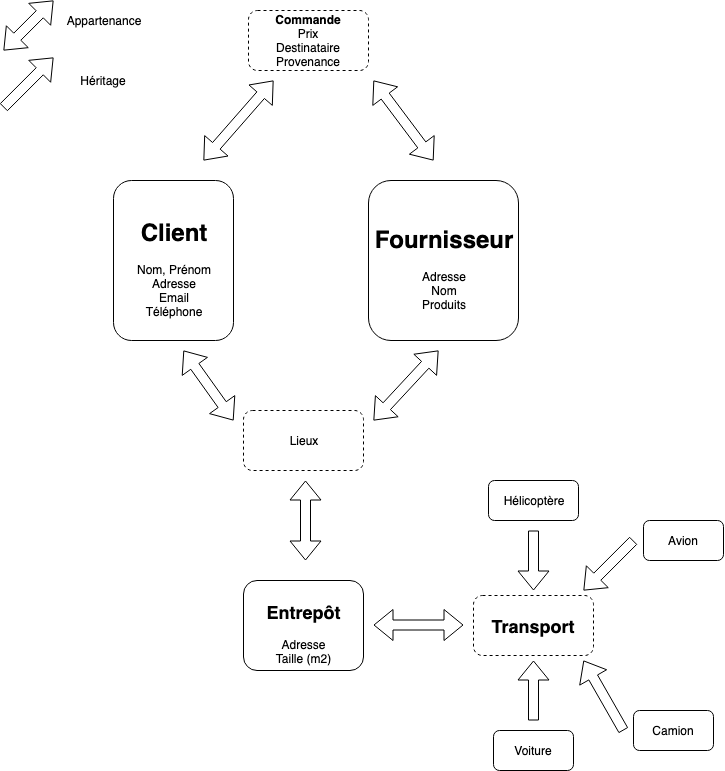

The diagram above was exported from draw.io. Its source (the exported page's mxGraphModel, read from the mxfile embedded in the PNG):
<mxGraphModel dx="1172" dy="661" grid="1" gridSize="10" guides="1" tooltips="1" connect="1" arrows="1" fold="1" page="1" pageScale="1" pageWidth="850" pageHeight="1100" math="0" shadow="0">
  <root>
    <mxCell id="0" />
    <mxCell id="1" parent="0" />
    <mxCell id="Mrh3gQaFD96EaTDj8fIm-2" value="&lt;b&gt;Commande&lt;/b&gt;&lt;br&gt;Prix&lt;br&gt;Destinataire&lt;br&gt;Provenance" style="rounded=1;whiteSpace=wrap;html=1;dashed=1;" vertex="1" parent="1">
      <mxGeometry x="365" y="40" width="120" height="60" as="geometry" />
    </mxCell>
    <mxCell id="Mrh3gQaFD96EaTDj8fIm-3" value="" style="shape=flexArrow;endArrow=classic;startArrow=classic;html=1;" edge="1" parent="1">
      <mxGeometry width="50" height="50" relative="1" as="geometry">
        <mxPoint x="320" y="190" as="sourcePoint" />
        <mxPoint x="390" y="110" as="targetPoint" />
      </mxGeometry>
    </mxCell>
    <mxCell id="Mrh3gQaFD96EaTDj8fIm-4" value="&lt;h1&gt;&lt;b&gt;Client&lt;/b&gt;&lt;/h1&gt;&lt;div&gt;Nom, Prénom&lt;/div&gt;&lt;div&gt;Adresse&lt;/div&gt;&lt;div&gt;Email&lt;/div&gt;&lt;div&gt;Téléphone&lt;/div&gt;" style="rounded=1;whiteSpace=wrap;html=1;" vertex="1" parent="1">
      <mxGeometry x="230" y="210" width="120" height="160" as="geometry" />
    </mxCell>
    <mxCell id="Mrh3gQaFD96EaTDj8fIm-6" value="" style="shape=flexArrow;endArrow=classic;startArrow=classic;html=1;" edge="1" parent="1">
      <mxGeometry width="50" height="50" relative="1" as="geometry">
        <mxPoint x="550" y="190" as="sourcePoint" />
        <mxPoint x="490" y="110" as="targetPoint" />
      </mxGeometry>
    </mxCell>
    <mxCell id="Mrh3gQaFD96EaTDj8fIm-7" value="&lt;h1&gt;Fournisseur&lt;/h1&gt;&lt;div&gt;Adresse&lt;/div&gt;&lt;div&gt;Nom&lt;/div&gt;&lt;div&gt;Produits&lt;/div&gt;" style="rounded=1;whiteSpace=wrap;html=1;" vertex="1" parent="1">
      <mxGeometry x="485" y="210" width="150" height="160" as="geometry" />
    </mxCell>
    <mxCell id="Mrh3gQaFD96EaTDj8fIm-8" value="Lieux" style="rounded=1;whiteSpace=wrap;html=1;dashed=1;" vertex="1" parent="1">
      <mxGeometry x="360" y="440" width="120" height="60" as="geometry" />
    </mxCell>
    <mxCell id="Mrh3gQaFD96EaTDj8fIm-9" value="" style="shape=flexArrow;endArrow=classic;startArrow=classic;html=1;" edge="1" parent="1">
      <mxGeometry width="50" height="50" relative="1" as="geometry">
        <mxPoint x="350" y="450" as="sourcePoint" />
        <mxPoint x="300" y="380" as="targetPoint" />
      </mxGeometry>
    </mxCell>
    <mxCell id="Mrh3gQaFD96EaTDj8fIm-10" value="" style="shape=flexArrow;endArrow=classic;startArrow=classic;html=1;" edge="1" parent="1">
      <mxGeometry width="50" height="50" relative="1" as="geometry">
        <mxPoint x="490" y="450" as="sourcePoint" />
        <mxPoint x="555" y="380" as="targetPoint" />
      </mxGeometry>
    </mxCell>
    <mxCell id="Mrh3gQaFD96EaTDj8fIm-11" value="" style="shape=flexArrow;endArrow=classic;startArrow=classic;html=1;" edge="1" parent="1">
      <mxGeometry width="50" height="50" relative="1" as="geometry">
        <mxPoint x="422" y="590" as="sourcePoint" />
        <mxPoint x="422" y="510" as="targetPoint" />
      </mxGeometry>
    </mxCell>
    <mxCell id="Mrh3gQaFD96EaTDj8fIm-12" value="&lt;h2&gt;&lt;b&gt;Entrepôt&lt;/b&gt;&lt;/h2&gt;Adresse&lt;br&gt;Taille (m2)" style="rounded=1;whiteSpace=wrap;html=1;" vertex="1" parent="1">
      <mxGeometry x="360" y="610" width="120" height="90" as="geometry" />
    </mxCell>
    <mxCell id="Mrh3gQaFD96EaTDj8fIm-13" value="" style="shape=flexArrow;endArrow=classic;startArrow=classic;html=1;" edge="1" parent="1">
      <mxGeometry width="50" height="50" relative="1" as="geometry">
        <mxPoint x="490" y="654.5" as="sourcePoint" />
        <mxPoint x="580" y="654.5" as="targetPoint" />
      </mxGeometry>
    </mxCell>
    <mxCell id="Mrh3gQaFD96EaTDj8fIm-14" value="&lt;h2&gt;Transport&lt;/h2&gt;" style="rounded=1;whiteSpace=wrap;html=1;dashed=1;" vertex="1" parent="1">
      <mxGeometry x="590" y="625" width="120" height="60" as="geometry" />
    </mxCell>
    <mxCell id="Mrh3gQaFD96EaTDj8fIm-15" value="Hélicoptère" style="rounded=1;whiteSpace=wrap;html=1;" vertex="1" parent="1">
      <mxGeometry x="605" y="510" width="90" height="40" as="geometry" />
    </mxCell>
    <mxCell id="Mrh3gQaFD96EaTDj8fIm-16" value="Avion" style="rounded=1;whiteSpace=wrap;html=1;" vertex="1" parent="1">
      <mxGeometry x="760" y="550" width="80" height="40" as="geometry" />
    </mxCell>
    <mxCell id="Mrh3gQaFD96EaTDj8fIm-17" value="Camion" style="rounded=1;whiteSpace=wrap;html=1;" vertex="1" parent="1">
      <mxGeometry x="750" y="740" width="80" height="40" as="geometry" />
    </mxCell>
    <mxCell id="Mrh3gQaFD96EaTDj8fIm-18" value="Voiture" style="rounded=1;whiteSpace=wrap;html=1;" vertex="1" parent="1">
      <mxGeometry x="610" y="760" width="80" height="40" as="geometry" />
    </mxCell>
    <mxCell id="Mrh3gQaFD96EaTDj8fIm-23" value="" style="shape=flexArrow;endArrow=classic;startArrow=classic;html=1;" edge="1" parent="1">
      <mxGeometry width="50" height="50" relative="1" as="geometry">
        <mxPoint x="120" y="80" as="sourcePoint" />
        <mxPoint x="170" y="30" as="targetPoint" />
      </mxGeometry>
    </mxCell>
    <mxCell id="Mrh3gQaFD96EaTDj8fIm-25" value="Appartenance" style="text;html=1;strokeColor=none;fillColor=none;align=center;verticalAlign=middle;whiteSpace=wrap;rounded=0;" vertex="1" parent="1">
      <mxGeometry x="200" y="40" width="40" height="20" as="geometry" />
    </mxCell>
    <mxCell id="Mrh3gQaFD96EaTDj8fIm-27" value="" style="shape=flexArrow;endArrow=classic;html=1;" edge="1" parent="1">
      <mxGeometry width="50" height="50" relative="1" as="geometry">
        <mxPoint x="750" y="570" as="sourcePoint" />
        <mxPoint x="700" y="620" as="targetPoint" />
      </mxGeometry>
    </mxCell>
    <mxCell id="Mrh3gQaFD96EaTDj8fIm-28" value="" style="shape=flexArrow;endArrow=classic;html=1;" edge="1" parent="1">
      <mxGeometry width="50" height="50" relative="1" as="geometry">
        <mxPoint x="650" y="560" as="sourcePoint" />
        <mxPoint x="650" y="620" as="targetPoint" />
      </mxGeometry>
    </mxCell>
    <mxCell id="Mrh3gQaFD96EaTDj8fIm-29" value="" style="shape=flexArrow;endArrow=classic;html=1;" edge="1" parent="1">
      <mxGeometry width="50" height="50" relative="1" as="geometry">
        <mxPoint x="650" y="750" as="sourcePoint" />
        <mxPoint x="650" y="690" as="targetPoint" />
      </mxGeometry>
    </mxCell>
    <mxCell id="Mrh3gQaFD96EaTDj8fIm-30" value="" style="shape=flexArrow;endArrow=classic;html=1;" edge="1" parent="1">
      <mxGeometry width="50" height="50" relative="1" as="geometry">
        <mxPoint x="740" y="760" as="sourcePoint" />
        <mxPoint x="700" y="690" as="targetPoint" />
      </mxGeometry>
    </mxCell>
    <mxCell id="Mrh3gQaFD96EaTDj8fIm-31" value="" style="shape=flexArrow;endArrow=classic;html=1;" edge="1" parent="1">
      <mxGeometry width="50" height="50" relative="1" as="geometry">
        <mxPoint x="120" y="137" as="sourcePoint" />
        <mxPoint x="170" y="87" as="targetPoint" />
      </mxGeometry>
    </mxCell>
    <mxCell id="Mrh3gQaFD96EaTDj8fIm-32" value="Héritage" style="text;html=1;strokeColor=none;fillColor=none;align=center;verticalAlign=middle;whiteSpace=wrap;rounded=0;" vertex="1" parent="1">
      <mxGeometry x="200" y="100" width="40" height="20" as="geometry" />
    </mxCell>
  </root>
</mxGraphModel>